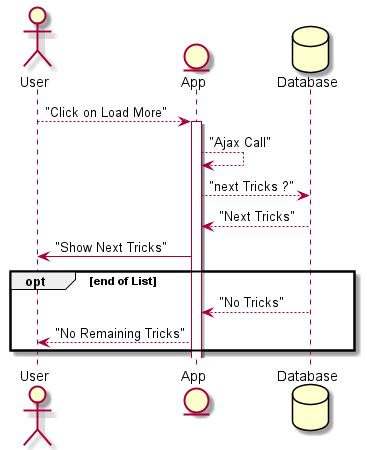

The diagram above was rendered by PlantUML. Its source (embedded in the PNG):
@startuml
actor User
entity App
database Database

User --> App: "Click on Load More"
activate App
App --> App: "Ajax Call"
App --> Database: "next Tricks ?"
Database --> App: "Next Tricks"
App -> User: "Show Next Tricks"
opt end of List
  Database --> App: "No Tricks"
  App --> User: "No Remaining Tricks"
end

@enduml